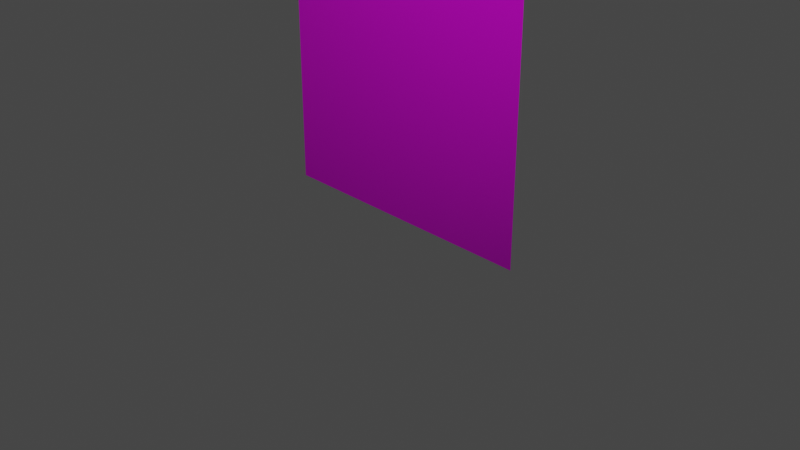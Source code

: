 # Source: lp_wall.blend  (saved by Blender 3.3.6; exported with 4.5.12 LTS)
import bpy
from mathutils import Matrix  # noqa: F401  (used for matrix-valued properties, if any)

bpy.ops.wm.read_factory_settings(use_empty=True)
scene = bpy.context.scene
scene.name = 'Scene'

# ---- collections
col_collection = bpy.data.collections.new('Collection'); scene.collection.children.link(col_collection)

# ---- images (referenced by path relative to the original .blend; pixels are not part of the script)
import os
ASSET_DIR = os.environ.get("B2B_ASSET_DIR", "")  # directory of the original .blend (textures are referenced by path, not embedded)
HERE = os.path.dirname(os.path.abspath(__file__))  # packed textures are extracted next to this script under _unpacked/

def load_image(name, relpath, width, height, colorspace="sRGB"):
    """Load a texture the original file referenced (path relative to the .blend, or extracted next to this script)."""
    p = next((c for c in (os.path.join(HERE, relpath), os.path.join(ASSET_DIR, relpath)) if relpath and os.path.exists(c)), "")
    if p:
        img = bpy.data.images.load(p, check_existing=True)
        img.name = name
    else:  # same state as the original file: an image datablock whose file is absent (Cycles renders it pink)
        img = bpy.data.images.new(name, width, height)
        img.source = "FILE"
        img.filepath = "//" + (relpath or name)
    img.colorspace_settings.name = colorspace
    return img
img_wall_height_png = load_image('wall_height.png', 'wall_height.png', 1024, 1024, 'Non-Color')
img_wall_albedo_png = load_image('wall_albedo.png', 'wall_albedo.png', 1024, 1024, 'sRGB')
img_wall_normal_png = load_image('wall_normal.png', 'wall_normal.png', 1024, 1024, 'Non-Color')
img_wall_ao_png = load_image('wall_ao.png', 'wall_ao.png', 1024, 1024, 'Non-Color')

# ---- materials (node trees are filled in below, after node groups)
mat_material = bpy.data.materials.new('Material')
mat_material.alpha_threshold = 0.0
mat_material.use_transparent_shadow = False
mat_material.roughness = 0.5
mat_material.line_color = (0.0, 0.0, 0.0, 1.0)

# ---- material node trees
mat_material.use_nodes = True; mat_material.node_tree.nodes.clear()
_N = mat_material.node_tree.nodes; _L = mat_material.node_tree.links
n0 = _N.new('ShaderNodeOutputMaterial'); n0.name = 'Material Output'; n0.location = (300, 300)
n1 = _N.new('ShaderNodeBsdfPrincipled'); n1.name = 'Principled BSDF'; n1.location = (10, 300)
n1.distribution = 'GGX'
n1.subsurface_method = 'RANDOM_WALK_SKIN'
n1.inputs[3].default_value = 1.45
n1.inputs[27].default_value = (0.0, 0.0, 0.0, 1.0)
n1.inputs[28].default_value = 1.0
n2 = _N.new('ShaderNodeTexImage'); n2.name = 'Image Texture'; n2.location = (86, -870)
n2.label = 'Displacement'
n2.image = img_wall_height_png
n3 = _N.new('ShaderNodeDisplacement'); n3.name = 'Displacement'; n3.location = (110, -400)
n3.inputs[2].default_value = 1.0
n4 = _N.new('ShaderNodeTexImage'); n4.name = 'Image Texture.001'; n4.location = (86, -310)
n4.label = 'Base Color'
n4.image = img_wall_albedo_png
n5 = _N.new('ShaderNodeTexImage'); n5.name = 'Image Texture.002'; n5.location = (86, -590)
n5.label = 'Normal'
n5.image = img_wall_normal_png
n6 = _N.new('ShaderNodeNormalMap'); n6.name = 'Normal Map'; n6.location = (-240, -60)
n7 = _N.new('ShaderNodeTexImage'); n7.name = 'Image Texture.003'; n7.location = (86, -30)
n7.label = 'Ambient Occlusion'
n7.image = img_wall_ao_png
n8 = _N.new('ShaderNodeMapping'); n8.name = 'Mapping'; n8.location = (230, -30)
n9 = _N.new('NodeReroute'); n9.name = 'Reroute'; n9.location = (36, -586)
n9.width = 16
n9.socket_idname = 'NodeSocketVector'
n10 = _N.new('ShaderNodeTexCoord'); n10.name = 'Texture Coordinate'; n10.location = (30, -30)
n11 = _N.new('NodeFrame'); n11.name = 'Frame'; n11.location = (-1270, 330)
n11.label = 'Mapping'
n11.width = 400
n12 = _N.new('NodeFrame'); n12.name = 'Frame.001'; n12.location = (-626, 530)
n12.label = 'Textures'
n12.width = 356
n2.parent = n12
n4.parent = n12
n5.parent = n12
n7.parent = n12
n8.parent = n11
n9.parent = n12
n10.parent = n11
_L.new(n1.outputs[0], n0.inputs[0])
_L.new(n2.outputs[0], n3.inputs[0])
_L.new(n3.outputs[0], n0.inputs[2])
_L.new(n4.outputs[0], n1.inputs[0])
_L.new(n5.outputs[0], n6.inputs[1])
_L.new(n6.outputs[0], n1.inputs[5])
_L.new(n9.outputs[0], n7.inputs[0])
_L.new(n9.outputs[0], n4.inputs[0])
_L.new(n9.outputs[0], n5.inputs[0])
_L.new(n9.outputs[0], n2.inputs[0])
_L.new(n8.outputs[0], n9.inputs[0])
_L.new(n10.outputs[2], n8.inputs[0])
n0.is_active_output = True

# ---- world
world_world = bpy.data.worlds.new('World'); scene.world = world_world
world_world.use_nodes = True; world_world.node_tree.nodes.clear()
_N = world_world.node_tree.nodes; _L = world_world.node_tree.links
n0 = _N.new('ShaderNodeOutputWorld'); n0.name = 'World Output'; n0.location = (300, 300)
n1 = _N.new('ShaderNodeBackground'); n1.name = 'Background'; n1.location = (10, 300)
n1.inputs[0].default_value = (0.05088, 0.05088, 0.05088, 1.0)
_L.new(n1.outputs[0], n0.inputs[0])
n0.is_active_output = True
world_world.color = (0.05088, 0.05088, 0.05088)
world_world.use_sun_shadow = False
world_world.sun_shadow_jitter_overblur = 0.0

# ---- cameras
cam_camera = bpy.data.cameras.new('Camera')
cam_camera.clip_end = 100.0
cam_camera.ortho_scale = 7.314

# ---- lights
light_light = bpy.data.lights.new('Light', 'POINT')
light_light.transmission_factor = 0.0
light_light.energy = 1000.0
light_light.shadow_soft_size = 0.1
light_light.shadow_maximum_resolution = 0.006
light_light.use_absolute_resolution = True

# ---- meshes
me_plane = bpy.data.meshes.new('Plane')
me_plane.from_pydata([(-0.5, -3.775e-08, -0.5), (-0.5, 3.775e-08, 0.5), (0.5, -3.775e-08, -0.5), (0.5, 3.775e-08, 0.5)], [], [(3, 1, 0, 2)])
_uv = me_plane.uv_layers.new(name='UVMap')
_uv.uv.foreach_set('vector', [0.6666, 0.6666, 0.3334, 0.6666, 0.3334, 0.3334, 0.6666, 0.3334])
me_plane.materials.append(mat_material)
me_plane.update()
me_plane_001 = bpy.data.meshes.new('Plane.001')
me_plane_001.from_pydata([(-1.5, 3.775e-08, 0.5), (-1.5, -3.775e-08, -0.5), (-0.5, -3.775e-08, -0.5), (-0.5, 3.775e-08, 0.5)], [], [(1, 2, 3, 0)])
_uv = me_plane_001.uv_layers.new(name='UVMap')
_uv.uv.foreach_set('vector', [0.0001002, 0.3334, 0.3334, 0.3334, 0.3334, 0.6666, 0.0001002, 0.6666])
me_plane_001.materials.append(mat_material)
me_plane_001.update()
me_plane_002 = bpy.data.meshes.new('Plane.002')
me_plane_002.from_pydata([(1.5, -3.775e-08, -0.5), (1.5, 3.775e-08, 0.5), (0.5, -3.775e-08, -0.5), (0.5, 3.775e-08, 0.5)], [], [(2, 0, 1, 3)])
_uv = me_plane_002.uv_layers.new(name='UVMap')
_uv.uv.foreach_set('vector', [0.6666, 0.3334, 0.9999, 0.3334, 0.9999, 0.6666, 0.6666, 0.6666])
me_plane_002.materials.append(mat_material)
me_plane_002.update()
me_plane_003 = bpy.data.meshes.new('Plane.003')
me_plane_003.from_pydata([(-1.5, 1.132e-07, 1.5), (-0.5, 1.132e-07, 1.5), (-1.5, 3.775e-08, 0.5), (-0.5, 3.775e-08, 0.5)], [], [(2, 3, 1, 0)])
_uv = me_plane_003.uv_layers.new(name='UVMap')
_uv.uv.foreach_set('vector', [0.0001002, 0.6666, 0.3334, 0.6666, 0.3334, 0.9999, 0.0001002, 0.9999])
me_plane_003.materials.append(mat_material)
me_plane_003.update()
me_plane_004 = bpy.data.meshes.new('Plane.004')
me_plane_004.from_pydata([(-1.5, -1.132e-07, -1.5), (-0.5, -1.132e-07, -1.5), (-1.5, -3.775e-08, -0.5), (-0.5, -3.775e-08, -0.5)], [], [(0, 1, 3, 2)])
_uv = me_plane_004.uv_layers.new(name='UVMap')
_uv.uv.foreach_set('vector', [0.0001003, 9.993e-05, 0.3334, 9.986e-05, 0.3334, 0.3334, 0.0001002, 0.3334])
me_plane_004.materials.append(mat_material)
me_plane_004.update()
me_plane_007 = bpy.data.meshes.new('Plane.007')
me_plane_007.from_pydata([(1.5, 1.132e-07, 1.5), (0.5, 1.132e-07, 1.5), (1.5, 3.775e-08, 0.5), (0.5, 3.775e-08, 0.5)], [], [(3, 2, 0, 1)])
_uv = me_plane_007.uv_layers.new(name='UVMap')
_uv.uv.foreach_set('vector', [0.6666, 0.6666, 0.9999, 0.6666, 0.9999, 0.9999, 0.6666, 0.9999])
me_plane_007.materials.append(mat_material)
me_plane_007.update()
me_plane_008 = bpy.data.meshes.new('Plane.008')
me_plane_008.from_pydata([(1.5, -1.132e-07, -1.5), (0.5, -1.132e-07, -1.5), (1.5, -3.775e-08, -0.5), (0.5, -3.775e-08, -0.5)], [], [(1, 0, 2, 3)])
_uv = me_plane_008.uv_layers.new(name='UVMap')
_uv.uv.foreach_set('vector', [0.6666, 9.979e-05, 0.9999, 9.972e-05, 0.9999, 0.3334, 0.6666, 0.3334])
me_plane_008.materials.append(mat_material)
me_plane_008.update()
me_plane_009 = bpy.data.meshes.new('Plane.009')
me_plane_009.from_pydata([(0.5, 1.132e-07, 1.5), (-0.5, 1.132e-07, 1.5), (-0.5, 3.775e-08, 0.5), (0.5, 3.775e-08, 0.5)], [], [(0, 1, 2, 3)])
_uv = me_plane_009.uv_layers.new(name='UVMap')
_uv.uv.foreach_set('vector', [0.6666, 0.9999, 0.3334, 0.9999, 0.3334, 0.6666, 0.6666, 0.6666])
me_plane_009.materials.append(mat_material)
me_plane_009.update()
me_plane_010 = bpy.data.meshes.new('Plane.010')
me_plane_010.from_pydata([(-0.5, -1.132e-07, -1.5), (0.5, -1.132e-07, -1.5), (-0.5, -3.775e-08, -0.5), (0.5, -3.775e-08, -0.5)], [], [(3, 2, 0, 1)])
_uv = me_plane_010.uv_layers.new(name='UVMap')
_uv.uv.foreach_set('vector', [0.6666, 0.3334, 0.3334, 0.3334, 0.3334, 9.986e-05, 0.6666, 9.979e-05])
me_plane_010.materials.append(mat_material)
me_plane_010.update()

# ---- objects
ob_light = bpy.data.objects.new('Light', light_light)
ob_camera = bpy.data.objects.new('Camera', cam_camera)
ob_centerwall = bpy.data.objects.new('CenterWall', me_plane)
ob_leftwall = bpy.data.objects.new('LeftWall', me_plane_001)
ob_rigthwall = bpy.data.objects.new('RigthWall', me_plane_002)
ob_topleftwall = bpy.data.objects.new('TopLeftWall', me_plane_003)
ob_bottomleftwall = bpy.data.objects.new('BottomLeftWall', me_plane_004)
ob_toprigthwall = bpy.data.objects.new('TopRigthWall', me_plane_007)
ob_bottomrigthwall = bpy.data.objects.new('BottomRigthWall', me_plane_008)
ob_topcenterwall = bpy.data.objects.new('TopCenterWall', me_plane_009)
ob_bottomwall = bpy.data.objects.new('BottomWall', me_plane_010)

# ---- transforms, parenting, visibility, modifiers, constraints
ob_light.location = (4.076, -4.995, 4.904)
ob_light.rotation_euler = (0.6503, 0.05522, 1.866)
ob_light.lock_rotations_4d = False
ob_light.empty_display_type = 'ARROWS'
ob_light.color = (0.0, 0.0, 0.0, 0.0)
ob_light.lineart.crease_threshold = 0.0
ob_camera.location = (7.359, -6.926, 4.958)
ob_camera.rotation_euler = (1.109, 0.0, 0.8149)
ob_camera.lock_rotations_4d = False
ob_camera.empty_display_type = 'ARROWS'
ob_camera.color = (0.0, 0.0, 0.0, 0.0)
ob_camera.display_type = 'WIRE'
ob_camera.lineart.crease_threshold = 0.0
ob_centerwall.location = (0.0, 0.0, 1.5)
ob_leftwall.location = (0.0, 0.0, 1.5)
ob_rigthwall.location = (0.0, 0.0, 1.5)
ob_topleftwall.location = (0.0, 0.0, 1.5)
ob_bottomleftwall.location = (0.0, 0.0, 1.5)
ob_toprigthwall.location = (0.0, 0.0, 1.5)
ob_bottomrigthwall.location = (0.0, 0.0, 1.5)
ob_topcenterwall.location = (0.0, 0.0, 1.5)
ob_bottomwall.location = (0.0, 0.0, 1.5)

# ---- collection membership
col_collection.objects.link(ob_light)
col_collection.objects.link(ob_camera)
col_collection.objects.link(ob_centerwall)
col_collection.objects.link(ob_leftwall)
col_collection.objects.link(ob_rigthwall)
col_collection.objects.link(ob_topleftwall)
col_collection.objects.link(ob_bottomleftwall)
col_collection.objects.link(ob_toprigthwall)
col_collection.objects.link(ob_bottomrigthwall)
col_collection.objects.link(ob_topcenterwall)
col_collection.objects.link(ob_bottomwall)

# ---- scene / render settings (as saved in the file)
scene.camera = ob_camera
scene.frame_start = 1; scene.frame_end = 250; scene.frame_set(1)
scene.render.engine = 'BLENDER_EEVEE_NEXT'
scene.cycles.sampling_pattern = 'TABULATED_SOBOL'
scene.cycles.use_light_tree = False
scene.view_settings.view_transform = 'Filmic'
bpy.context.view_layer.update()
